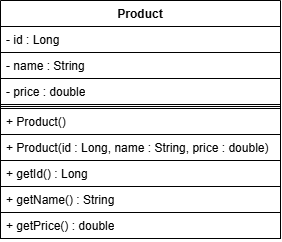

The diagram above was exported from draw.io. Its source (the exported page's mxGraphModel, read from the mxfile embedded in the PNG):
<mxGraphModel dx="1030" dy="596" grid="1" gridSize="10" guides="1" tooltips="1" connect="1" arrows="1" fold="1" page="1" pageScale="1" pageWidth="850" pageHeight="1100" math="0" shadow="0">
  <root>
    <mxCell id="0" />
    <mxCell id="1" parent="0" />
    <mxCell id="BQd1rdwX7jZpP6O_gHuF-1" parent="1" style="swimlane;fontStyle=1;align=center;verticalAlign=top;childLayout=stackLayout;horizontal=1;startSize=26;horizontalStack=0;resizeParent=1;resizeParentMax=0;resizeLast=0;collapsible=1;marginBottom=0;whiteSpace=wrap;html=1;strokeColor=light-dark(#000000,#000000);" value="Product" vertex="1">
      <mxGeometry height="238" width="280" x="350" y="270" as="geometry" />
    </mxCell>
    <mxCell id="BQd1rdwX7jZpP6O_gHuF-2" parent="BQd1rdwX7jZpP6O_gHuF-1" style="text;strokeColor=light-dark(#000000,#000000);fillColor=light-dark(#FFFFFF,#FFFFFF);align=left;verticalAlign=top;spacingLeft=4;spacingRight=4;overflow=hidden;rotatable=0;points=[[0,0.5],[1,0.5]];portConstraint=eastwest;whiteSpace=wrap;html=1;" value="- id : Long" vertex="1">
      <mxGeometry height="26" width="280" y="26" as="geometry" />
    </mxCell>
    <mxCell id="BQd1rdwX7jZpP6O_gHuF-5" parent="BQd1rdwX7jZpP6O_gHuF-1" style="text;strokeColor=light-dark(#000000,#000000);fillColor=light-dark(#FFFFFF,#FFFFFF);align=left;verticalAlign=top;spacingLeft=4;spacingRight=4;overflow=hidden;rotatable=0;points=[[0,0.5],[1,0.5]];portConstraint=eastwest;whiteSpace=wrap;html=1;" value="- name : String" vertex="1">
      <mxGeometry height="26" width="280" y="52" as="geometry" />
    </mxCell>
    <mxCell id="BQd1rdwX7jZpP6O_gHuF-11" parent="BQd1rdwX7jZpP6O_gHuF-1" style="text;strokeColor=light-dark(#000000,#000000);fillColor=light-dark(#FFFFFF,#FFFFFF);align=left;verticalAlign=top;spacingLeft=4;spacingRight=4;overflow=hidden;rotatable=0;points=[[0,0.5],[1,0.5]];portConstraint=eastwest;whiteSpace=wrap;html=1;" value="- price : double" vertex="1">
      <mxGeometry height="26" width="280" y="78" as="geometry" />
    </mxCell>
    <mxCell id="BQd1rdwX7jZpP6O_gHuF-3" parent="BQd1rdwX7jZpP6O_gHuF-1" style="line;strokeWidth=1;fillColor=none;align=left;verticalAlign=middle;spacingTop=-1;spacingLeft=3;spacingRight=3;rotatable=0;labelPosition=right;points=[];portConstraint=eastwest;strokeColor=light-dark(#000000,#000000);" value="" vertex="1">
      <mxGeometry height="4" width="280" y="104" as="geometry" />
    </mxCell>
    <mxCell id="BQd1rdwX7jZpP6O_gHuF-4" parent="BQd1rdwX7jZpP6O_gHuF-1" style="text;strokeColor=light-dark(#000000,#000000);fillColor=light-dark(#FFFFFF,#FFFFFF);align=left;verticalAlign=top;spacingLeft=4;spacingRight=4;overflow=hidden;rotatable=0;points=[[0,0.5],[1,0.5]];portConstraint=eastwest;whiteSpace=wrap;html=1;" value="+ Product()" vertex="1">
      <mxGeometry height="26" width="280" y="108" as="geometry" />
    </mxCell>
    <mxCell id="BQd1rdwX7jZpP6O_gHuF-12" parent="BQd1rdwX7jZpP6O_gHuF-1" style="text;strokeColor=light-dark(#000000,#000000);fillColor=light-dark(#FFFFFF,#FFFFFF);align=left;verticalAlign=top;spacingLeft=4;spacingRight=4;overflow=hidden;rotatable=0;points=[[0,0.5],[1,0.5]];portConstraint=eastwest;whiteSpace=wrap;html=1;" value="+ Product(id : Long, name : String, price : double)&amp;nbsp;" vertex="1">
      <mxGeometry height="26" width="280" y="134" as="geometry" />
    </mxCell>
    <mxCell id="BQd1rdwX7jZpP6O_gHuF-13" parent="BQd1rdwX7jZpP6O_gHuF-1" style="text;strokeColor=light-dark(#000000,#000000);fillColor=light-dark(#FFFFFF,#FFFFFF);align=left;verticalAlign=top;spacingLeft=4;spacingRight=4;overflow=hidden;rotatable=0;points=[[0,0.5],[1,0.5]];portConstraint=eastwest;whiteSpace=wrap;html=1;" value="+ getId() : Long" vertex="1">
      <mxGeometry height="26" width="280" y="160" as="geometry" />
    </mxCell>
    <mxCell id="BQd1rdwX7jZpP6O_gHuF-14" parent="BQd1rdwX7jZpP6O_gHuF-1" style="text;strokeColor=light-dark(#000000,#000000);fillColor=light-dark(#FFFFFF,#FFFFFF);align=left;verticalAlign=top;spacingLeft=4;spacingRight=4;overflow=hidden;rotatable=0;points=[[0,0.5],[1,0.5]];portConstraint=eastwest;whiteSpace=wrap;html=1;" value="+ getName() : String" vertex="1">
      <mxGeometry height="26" width="280" y="186" as="geometry" />
    </mxCell>
    <mxCell id="BQd1rdwX7jZpP6O_gHuF-15" parent="BQd1rdwX7jZpP6O_gHuF-1" style="text;strokeColor=light-dark(#000000,#000000);fillColor=light-dark(#FFFFFF,#FFFFFF);align=left;verticalAlign=top;spacingLeft=4;spacingRight=4;overflow=hidden;rotatable=0;points=[[0,0.5],[1,0.5]];portConstraint=eastwest;whiteSpace=wrap;html=1;" value="+ getPrice() : double" vertex="1">
      <mxGeometry height="26" width="280" y="212" as="geometry" />
    </mxCell>
  </root>
</mxGraphModel>